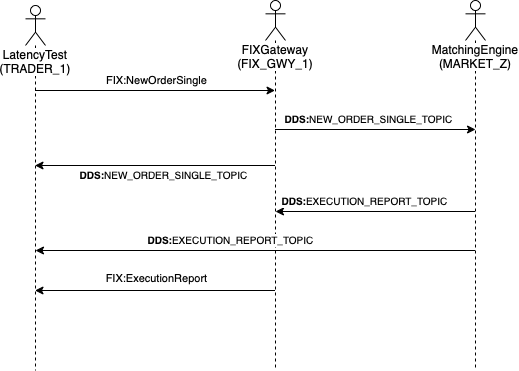

The diagram above was exported from draw.io. Its source (the exported page's mxGraphModel, read from the mxfile embedded in the PNG):
<mxGraphModel dx="1183" dy="849" grid="1" gridSize="10" guides="1" tooltips="1" connect="1" arrows="1" fold="1" page="1" pageScale="1" pageWidth="850" pageHeight="1100" math="0" shadow="0">
  <root>
    <mxCell id="0" />
    <mxCell id="1" parent="0" />
    <mxCell id="55JZWZkor4GeVovColOH-11" value="LatencyTest&lt;br&gt;(TRADER_1)" style="shape=umlLifeline;participant=umlActor;perimeter=lifelinePerimeter;whiteSpace=wrap;html=1;container=1;collapsible=0;recursiveResize=0;verticalAlign=top;spacingTop=36;labelBackgroundColor=#ffffff;outlineConnect=0;" parent="1" vertex="1">
      <mxGeometry x="230" y="75" width="20" height="365" as="geometry" />
    </mxCell>
    <mxCell id="55JZWZkor4GeVovColOH-12" value="FIXGateway&lt;br&gt;(FIX_GWY_1)" style="shape=umlLifeline;participant=umlActor;perimeter=lifelinePerimeter;whiteSpace=wrap;html=1;container=1;collapsible=0;recursiveResize=0;verticalAlign=top;spacingTop=36;labelBackgroundColor=#ffffff;outlineConnect=0;" parent="1" vertex="1">
      <mxGeometry x="470" y="70" width="20" height="370" as="geometry" />
    </mxCell>
    <mxCell id="XxwT-F1ko0Ly8EZt3ref-17" value="&lt;font style=&quot;font-size: 10px&quot;&gt;&lt;b&gt;DDS:&lt;/b&gt;EXECUTION_REPORT_TOPIC&lt;br&gt;&lt;/font&gt;" style="endArrow=classic;html=1;" parent="55JZWZkor4GeVovColOH-12" edge="1">
      <mxGeometry x="0.1217" y="-10" relative="1" as="geometry">
        <mxPoint x="209.5" y="211" as="sourcePoint" />
        <mxPoint x="10" y="211" as="targetPoint" />
        <mxPoint x="1" as="offset" />
        <Array as="points" />
      </mxGeometry>
    </mxCell>
    <mxCell id="55JZWZkor4GeVovColOH-13" value="MatchingEngine&lt;br&gt;(MARKET_Z)" style="shape=umlLifeline;participant=umlActor;perimeter=lifelinePerimeter;whiteSpace=wrap;html=1;container=1;collapsible=0;recursiveResize=0;verticalAlign=top;spacingTop=36;labelBackgroundColor=#ffffff;outlineConnect=0;" parent="1" vertex="1">
      <mxGeometry x="670" y="70" width="20" height="370" as="geometry" />
    </mxCell>
    <mxCell id="XxwT-F1ko0Ly8EZt3ref-5" value="FIX:NewOrderSingle" style="endArrow=classic;html=1;" parent="1" source="55JZWZkor4GeVovColOH-11" target="55JZWZkor4GeVovColOH-12" edge="1">
      <mxGeometry x="0.0042" y="10" relative="1" as="geometry">
        <mxPoint x="360" y="200" as="sourcePoint" />
        <mxPoint x="520" y="200" as="targetPoint" />
        <Array as="points">
          <mxPoint x="260" y="160" />
          <mxPoint x="450" y="160" />
        </Array>
        <mxPoint as="offset" />
      </mxGeometry>
    </mxCell>
    <mxCell id="XxwT-F1ko0Ly8EZt3ref-21" value="&lt;br&gt;FIX:ExecutionReport" style="endArrow=classic;html=1;" parent="1" edge="1">
      <mxGeometry x="-0.0042" y="-19" relative="1" as="geometry">
        <mxPoint x="479.5" y="360" as="sourcePoint" />
        <mxPoint x="239.5" y="360" as="targetPoint" />
        <Array as="points" />
        <mxPoint as="offset" />
      </mxGeometry>
    </mxCell>
    <mxCell id="XxwT-F1ko0Ly8EZt3ref-1" value="&lt;font style=&quot;font-size: 10px&quot;&gt;&lt;b&gt;DDS:&lt;/b&gt;NEW_ORDER_SINGLE_TOPIC&lt;br&gt;&lt;/font&gt;" style="endArrow=classic;html=1;" parent="1" edge="1">
      <mxGeometry x="-0.0707" y="10" relative="1" as="geometry">
        <mxPoint x="479.5" y="199" as="sourcePoint" />
        <mxPoint x="680" y="199" as="targetPoint" />
        <Array as="points">
          <mxPoint x="550" y="199" />
        </Array>
        <mxPoint as="offset" />
      </mxGeometry>
    </mxCell>
    <mxCell id="4YEhYPjOm9r0BbjlnXxy-3" value="&lt;font style=&quot;font-size: 10px&quot;&gt;&lt;b&gt;DDS:&lt;/b&gt;NEW_ORDER_SINGLE_TOPIC&lt;br&gt;&lt;/font&gt;" style="endArrow=classic;html=1;" edge="1" parent="1">
      <mxGeometry x="-0.0707" y="10" relative="1" as="geometry">
        <mxPoint x="479.5" y="235" as="sourcePoint" />
        <mxPoint x="239.5" y="235" as="targetPoint" />
        <Array as="points" />
        <mxPoint as="offset" />
      </mxGeometry>
    </mxCell>
    <mxCell id="4YEhYPjOm9r0BbjlnXxy-4" value="&lt;font style=&quot;font-size: 10px&quot;&gt;&lt;b&gt;DDS:&lt;/b&gt;EXECUTION_REPORT_TOPIC&lt;br&gt;&lt;/font&gt;" style="endArrow=classic;html=1;" edge="1" parent="1">
      <mxGeometry x="0.1217" y="-10" relative="1" as="geometry">
        <mxPoint x="679.5" y="320" as="sourcePoint" />
        <mxPoint x="240" y="320" as="targetPoint" />
        <mxPoint x="1" as="offset" />
        <Array as="points" />
      </mxGeometry>
    </mxCell>
  </root>
</mxGraphModel>